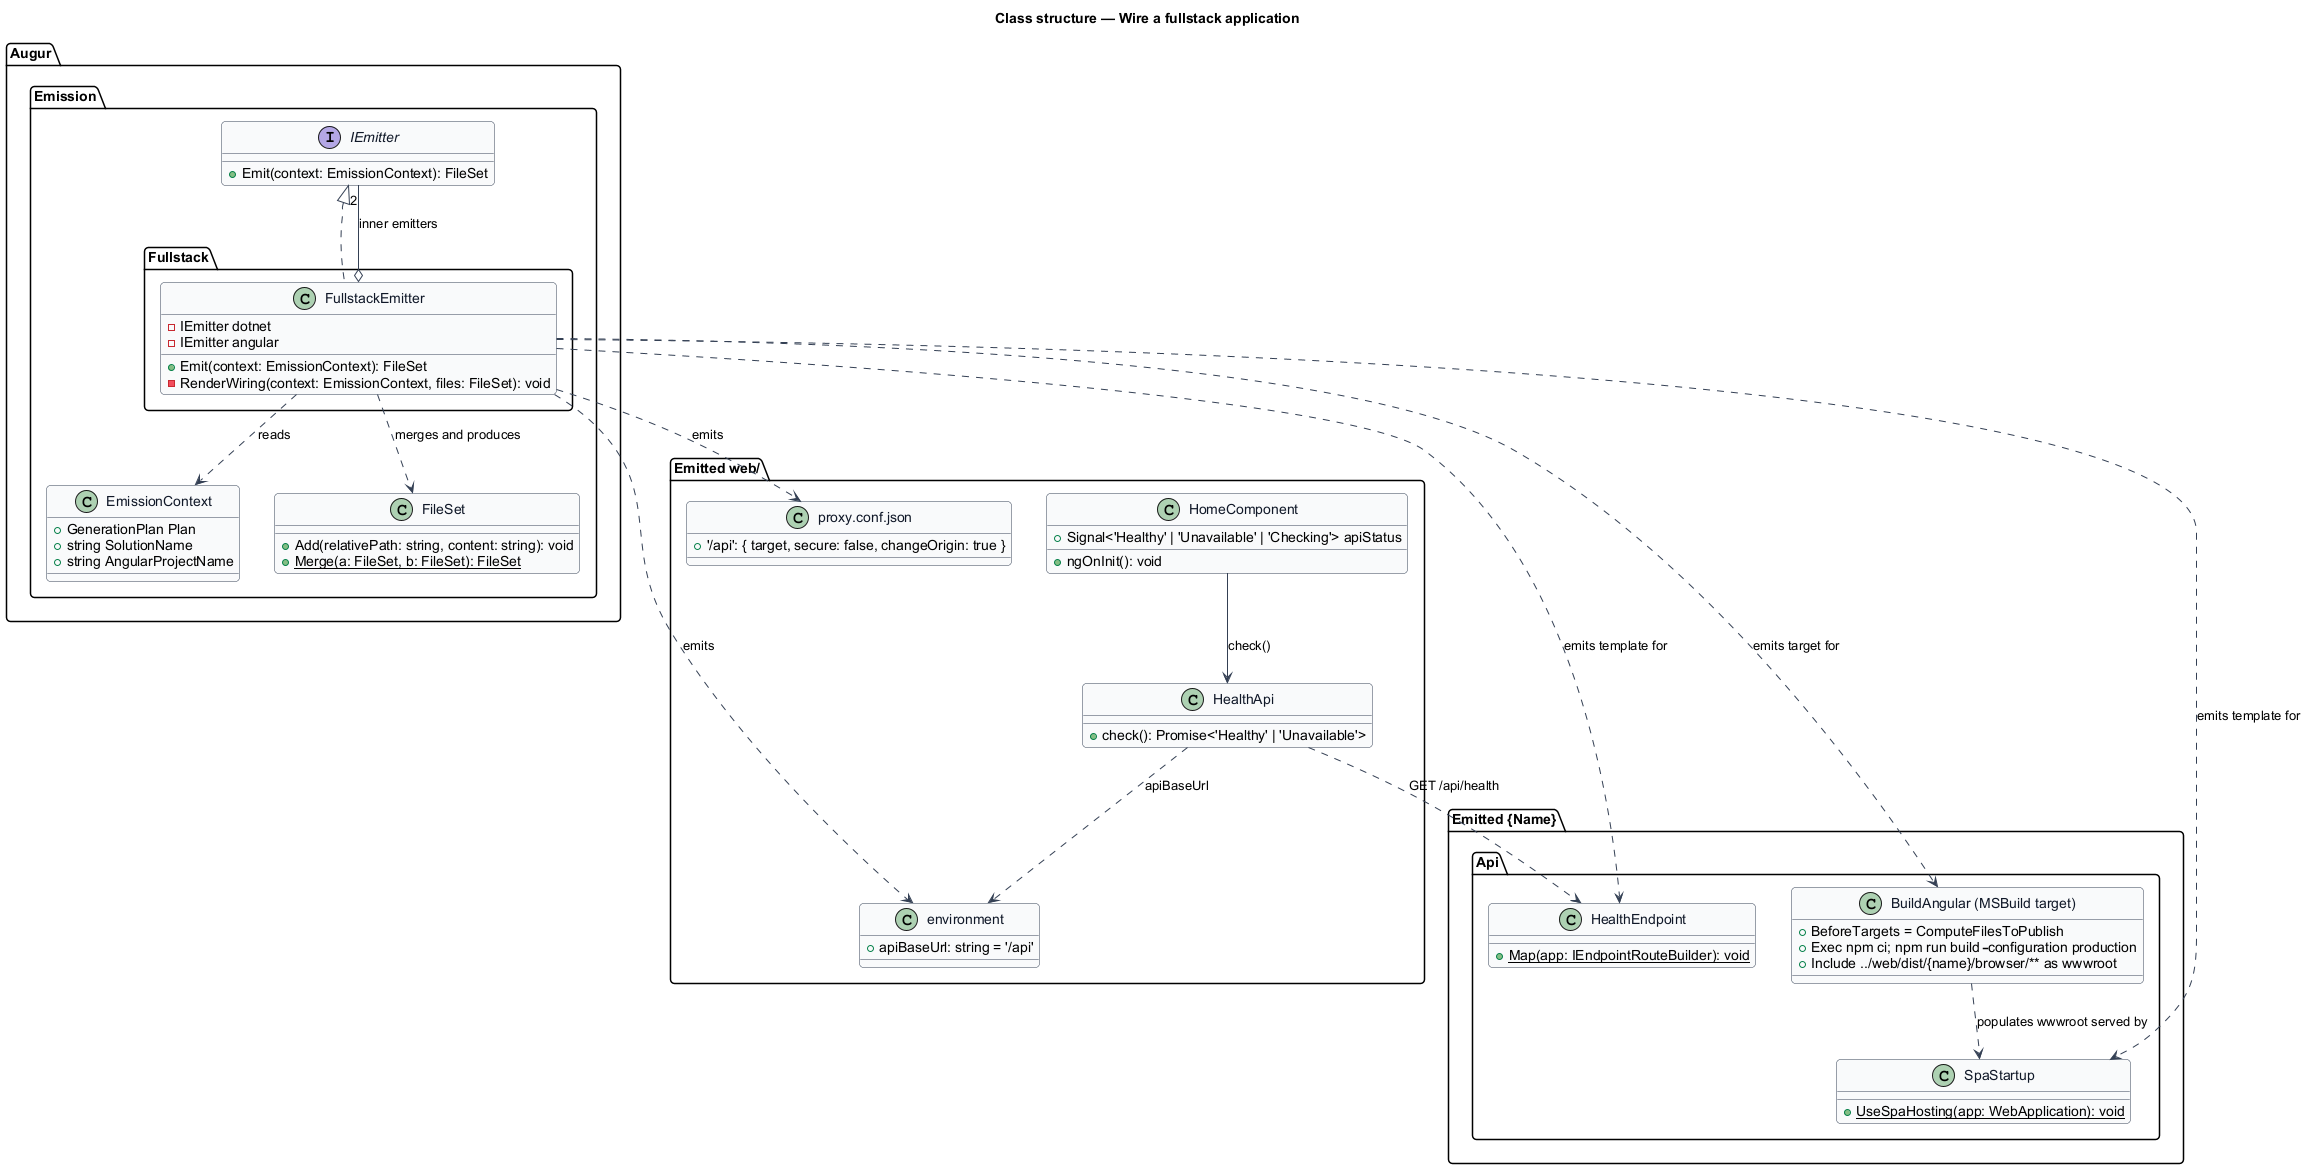

The diagram above was rendered by PlantUML. Its source (embedded in the PNG):
@startuml
' --- shared skin header ---
skinparam backgroundColor #FFFFFF
skinparam shadowing false
skinparam roundcorner 8
skinparam defaultFontName Arial
skinparam ArrowColor #344054
skinparam class {
  BorderColor #344054
  FontColor #101828
  BackgroundColor #F9FAFB
}
' --------------------------
title Class structure — Wire a fullstack application

package "Augur.Emission" {
  interface IEmitter {
    +Emit(context: EmissionContext): FileSet
  }
  class EmissionContext {
    +GenerationPlan Plan
    +string SolutionName
    +string AngularProjectName
  }
  class FileSet {
    +Add(relativePath: string, content: string): void
    +{static} Merge(a: FileSet, b: FileSet): FileSet
  }
}

package "Augur.Emission.Fullstack" {
  class FullstackEmitter {
    -IEmitter dotnet
    -IEmitter angular
    +Emit(context: EmissionContext): FileSet
    -RenderWiring(context: EmissionContext, files: FileSet): void
  }
}

package "Emitted {Name}.Api" {
  class HealthEndpoint {
    +{static} Map(app: IEndpointRouteBuilder): void
  }
  class SpaStartup {
    +{static} UseSpaHosting(app: WebApplication): void
  }
  class "BuildAngular (MSBuild target)" as BuildAngular {
    +BeforeTargets = ComputeFilesToPublish
    +Exec npm ci; npm run build -- --configuration production
    +Include ../web/dist/{name}/browser/** as wwwroot
  }
}

package "Emitted web/" {
  class "environment" as Env {
    +apiBaseUrl: string = '/api'
  }
  class HealthApi {
    +check(): Promise<'Healthy' | 'Unavailable'>
  }
  class HomeComponent {
    +Signal<'Healthy' | 'Unavailable' | 'Checking'> apiStatus
    +ngOnInit(): void
  }
  class "proxy.conf.json" as Proxy {
    +'/api': { target, secure: false, changeOrigin: true }
  }
}

IEmitter <|.. FullstackEmitter
FullstackEmitter o-- "2" IEmitter : inner emitters
FullstackEmitter ..> EmissionContext : reads
FullstackEmitter ..> FileSet : merges and produces
FullstackEmitter ..> HealthEndpoint : emits template for
FullstackEmitter ..> SpaStartup : emits template for
FullstackEmitter ..> BuildAngular : emits target for
FullstackEmitter ..> Proxy : emits
FullstackEmitter ..> Env : emits
HomeComponent --> HealthApi : check()
HealthApi ..> Env : apiBaseUrl
HealthApi ..> HealthEndpoint : GET /api/health
BuildAngular ..> SpaStartup : populates wwwroot served by
@enduml